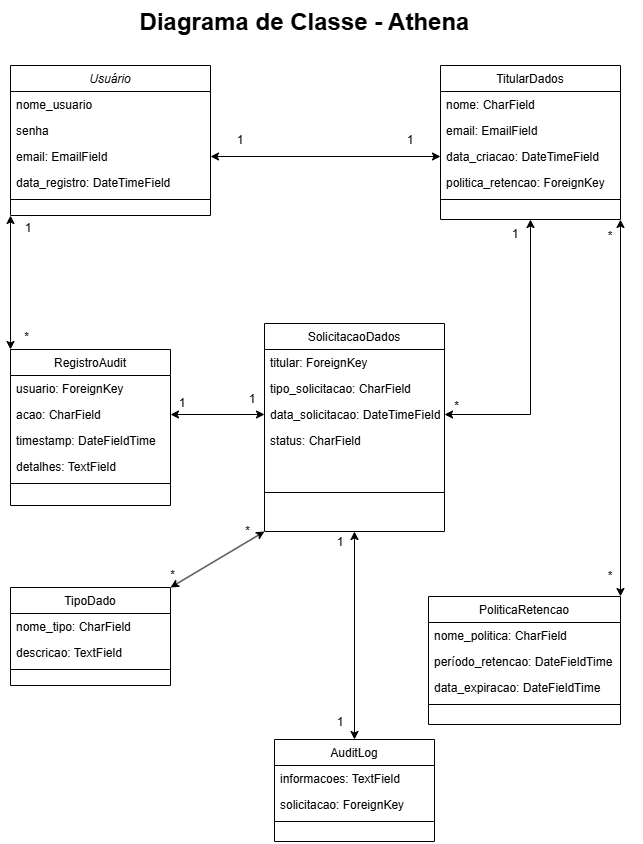

The diagram above was exported from draw.io. Its source (the exported page's mxGraphModel, read from the mxfile embedded in the PNG):
<mxGraphModel dx="1426" dy="777" grid="0" gridSize="10" guides="1" tooltips="1" connect="1" arrows="1" fold="1" page="1" pageScale="1" pageWidth="827" pageHeight="1169" math="0" shadow="0">
  <root>
    <mxCell id="WIyWlLk6GJQsqaUBKTNV-0" />
    <mxCell id="WIyWlLk6GJQsqaUBKTNV-1" parent="WIyWlLk6GJQsqaUBKTNV-0" />
    <mxCell id="zkfFHV4jXpPFQw0GAbJ--0" value="Usuário" style="swimlane;fontStyle=2;align=center;verticalAlign=top;childLayout=stackLayout;horizontal=1;startSize=26;horizontalStack=0;resizeParent=1;resizeLast=0;collapsible=1;marginBottom=0;rounded=0;shadow=0;strokeWidth=1;" parent="WIyWlLk6GJQsqaUBKTNV-1" vertex="1">
      <mxGeometry x="120" y="80" width="200" height="150" as="geometry">
        <mxRectangle x="230" y="140" width="160" height="26" as="alternateBounds" />
      </mxGeometry>
    </mxCell>
    <mxCell id="zkfFHV4jXpPFQw0GAbJ--1" value="nome_usuario" style="text;align=left;verticalAlign=top;spacingLeft=4;spacingRight=4;overflow=hidden;rotatable=0;points=[[0,0.5],[1,0.5]];portConstraint=eastwest;" parent="zkfFHV4jXpPFQw0GAbJ--0" vertex="1">
      <mxGeometry y="26" width="200" height="26" as="geometry" />
    </mxCell>
    <mxCell id="zkfFHV4jXpPFQw0GAbJ--3" value="senha" style="text;align=left;verticalAlign=top;spacingLeft=4;spacingRight=4;overflow=hidden;rotatable=0;points=[[0,0.5],[1,0.5]];portConstraint=eastwest;rounded=0;shadow=0;html=0;" parent="zkfFHV4jXpPFQw0GAbJ--0" vertex="1">
      <mxGeometry y="52" width="200" height="26" as="geometry" />
    </mxCell>
    <mxCell id="zkfFHV4jXpPFQw0GAbJ--2" value="email: EmailField" style="text;align=left;verticalAlign=top;spacingLeft=4;spacingRight=4;overflow=hidden;rotatable=0;points=[[0,0.5],[1,0.5]];portConstraint=eastwest;rounded=0;shadow=0;html=0;" parent="zkfFHV4jXpPFQw0GAbJ--0" vertex="1">
      <mxGeometry y="78" width="200" height="26" as="geometry" />
    </mxCell>
    <mxCell id="Vvk03Xky2-0zhqN0-PS6-1" value="data_registro: DateTimeField" style="text;align=left;verticalAlign=top;spacingLeft=4;spacingRight=4;overflow=hidden;rotatable=0;points=[[0,0.5],[1,0.5]];portConstraint=eastwest;rounded=0;shadow=0;html=0;" parent="zkfFHV4jXpPFQw0GAbJ--0" vertex="1">
      <mxGeometry y="104" width="200" height="26" as="geometry" />
    </mxCell>
    <mxCell id="zkfFHV4jXpPFQw0GAbJ--4" value="" style="line;html=1;strokeWidth=1;align=left;verticalAlign=middle;spacingTop=-1;spacingLeft=3;spacingRight=3;rotatable=0;labelPosition=right;points=[];portConstraint=eastwest;" parent="zkfFHV4jXpPFQw0GAbJ--0" vertex="1">
      <mxGeometry y="130" width="200" height="8" as="geometry" />
    </mxCell>
    <mxCell id="zkfFHV4jXpPFQw0GAbJ--6" value="SolicitacaoDados" style="swimlane;fontStyle=0;align=center;verticalAlign=top;childLayout=stackLayout;horizontal=1;startSize=26;horizontalStack=0;resizeParent=1;resizeLast=0;collapsible=1;marginBottom=0;rounded=0;shadow=0;strokeWidth=1;" parent="WIyWlLk6GJQsqaUBKTNV-1" vertex="1">
      <mxGeometry x="374" y="338" width="180" height="208" as="geometry">
        <mxRectangle x="130" y="380" width="160" height="26" as="alternateBounds" />
      </mxGeometry>
    </mxCell>
    <mxCell id="B815d4vFgGYU87yF3m09-0" value="titular: ForeignKey" style="text;align=left;verticalAlign=top;spacingLeft=4;spacingRight=4;overflow=hidden;rotatable=0;points=[[0,0.5],[1,0.5]];portConstraint=eastwest;" parent="zkfFHV4jXpPFQw0GAbJ--6" vertex="1">
      <mxGeometry y="26" width="180" height="26" as="geometry" />
    </mxCell>
    <mxCell id="zkfFHV4jXpPFQw0GAbJ--7" value="tipo_solicitacao: CharField" style="text;align=left;verticalAlign=top;spacingLeft=4;spacingRight=4;overflow=hidden;rotatable=0;points=[[0,0.5],[1,0.5]];portConstraint=eastwest;" parent="zkfFHV4jXpPFQw0GAbJ--6" vertex="1">
      <mxGeometry y="52" width="180" height="26" as="geometry" />
    </mxCell>
    <mxCell id="zkfFHV4jXpPFQw0GAbJ--8" value="data_solicitacao: DateTimeField" style="text;align=left;verticalAlign=top;spacingLeft=4;spacingRight=4;overflow=hidden;rotatable=0;points=[[0,0.5],[1,0.5]];portConstraint=eastwest;rounded=0;shadow=0;html=0;" parent="zkfFHV4jXpPFQw0GAbJ--6" vertex="1">
      <mxGeometry y="78" width="180" height="26" as="geometry" />
    </mxCell>
    <mxCell id="Vvk03Xky2-0zhqN0-PS6-13" value="status: CharField" style="text;align=left;verticalAlign=top;spacingLeft=4;spacingRight=4;overflow=hidden;rotatable=0;points=[[0,0.5],[1,0.5]];portConstraint=eastwest;rounded=0;shadow=0;html=0;" parent="zkfFHV4jXpPFQw0GAbJ--6" vertex="1">
      <mxGeometry y="104" width="180" height="26" as="geometry" />
    </mxCell>
    <mxCell id="zkfFHV4jXpPFQw0GAbJ--9" value="" style="line;html=1;strokeWidth=1;align=left;verticalAlign=middle;spacingTop=-1;spacingLeft=3;spacingRight=3;rotatable=0;labelPosition=right;points=[];portConstraint=eastwest;" parent="zkfFHV4jXpPFQw0GAbJ--6" vertex="1">
      <mxGeometry y="130" width="180" height="78" as="geometry" />
    </mxCell>
    <mxCell id="zkfFHV4jXpPFQw0GAbJ--13" value="RegistroAudit" style="swimlane;fontStyle=0;align=center;verticalAlign=top;childLayout=stackLayout;horizontal=1;startSize=26;horizontalStack=0;resizeParent=1;resizeLast=0;collapsible=1;marginBottom=0;rounded=0;shadow=0;strokeWidth=1;" parent="WIyWlLk6GJQsqaUBKTNV-1" vertex="1">
      <mxGeometry x="120" y="364" width="160" height="156" as="geometry">
        <mxRectangle x="340" y="380" width="170" height="26" as="alternateBounds" />
      </mxGeometry>
    </mxCell>
    <mxCell id="B815d4vFgGYU87yF3m09-10" value="usuario: ForeignKey" style="text;align=left;verticalAlign=top;spacingLeft=4;spacingRight=4;overflow=hidden;rotatable=0;points=[[0,0.5],[1,0.5]];portConstraint=eastwest;" parent="zkfFHV4jXpPFQw0GAbJ--13" vertex="1">
      <mxGeometry y="26" width="160" height="26" as="geometry" />
    </mxCell>
    <mxCell id="zkfFHV4jXpPFQw0GAbJ--14" value="acao: CharField" style="text;align=left;verticalAlign=top;spacingLeft=4;spacingRight=4;overflow=hidden;rotatable=0;points=[[0,0.5],[1,0.5]];portConstraint=eastwest;" parent="zkfFHV4jXpPFQw0GAbJ--13" vertex="1">
      <mxGeometry y="52" width="160" height="26" as="geometry" />
    </mxCell>
    <mxCell id="Vvk03Xky2-0zhqN0-PS6-17" value="timestamp: DateFieldTime" style="text;align=left;verticalAlign=top;spacingLeft=4;spacingRight=4;overflow=hidden;rotatable=0;points=[[0,0.5],[1,0.5]];portConstraint=eastwest;" parent="zkfFHV4jXpPFQw0GAbJ--13" vertex="1">
      <mxGeometry y="78" width="160" height="26" as="geometry" />
    </mxCell>
    <mxCell id="Vvk03Xky2-0zhqN0-PS6-18" value="detalhes: TextField" style="text;align=left;verticalAlign=top;spacingLeft=4;spacingRight=4;overflow=hidden;rotatable=0;points=[[0,0.5],[1,0.5]];portConstraint=eastwest;" parent="zkfFHV4jXpPFQw0GAbJ--13" vertex="1">
      <mxGeometry y="104" width="160" height="26" as="geometry" />
    </mxCell>
    <mxCell id="zkfFHV4jXpPFQw0GAbJ--15" value="" style="line;html=1;strokeWidth=1;align=left;verticalAlign=middle;spacingTop=-1;spacingLeft=3;spacingRight=3;rotatable=0;labelPosition=right;points=[];portConstraint=eastwest;" parent="zkfFHV4jXpPFQw0GAbJ--13" vertex="1">
      <mxGeometry y="130" width="160" height="8" as="geometry" />
    </mxCell>
    <mxCell id="zkfFHV4jXpPFQw0GAbJ--17" value="TitularDados" style="swimlane;fontStyle=0;align=center;verticalAlign=top;childLayout=stackLayout;horizontal=1;startSize=26;horizontalStack=0;resizeParent=1;resizeLast=0;collapsible=1;marginBottom=0;rounded=0;shadow=0;strokeWidth=1;" parent="WIyWlLk6GJQsqaUBKTNV-1" vertex="1">
      <mxGeometry x="550" y="80" width="180" height="154" as="geometry">
        <mxRectangle x="550" y="140" width="160" height="26" as="alternateBounds" />
      </mxGeometry>
    </mxCell>
    <mxCell id="zkfFHV4jXpPFQw0GAbJ--18" value="nome: CharField" style="text;align=left;verticalAlign=top;spacingLeft=4;spacingRight=4;overflow=hidden;rotatable=0;points=[[0,0.5],[1,0.5]];portConstraint=eastwest;" parent="zkfFHV4jXpPFQw0GAbJ--17" vertex="1">
      <mxGeometry y="26" width="180" height="26" as="geometry" />
    </mxCell>
    <mxCell id="zkfFHV4jXpPFQw0GAbJ--19" value="email: EmailField" style="text;align=left;verticalAlign=top;spacingLeft=4;spacingRight=4;overflow=hidden;rotatable=0;points=[[0,0.5],[1,0.5]];portConstraint=eastwest;rounded=0;shadow=0;html=0;" parent="zkfFHV4jXpPFQw0GAbJ--17" vertex="1">
      <mxGeometry y="52" width="180" height="26" as="geometry" />
    </mxCell>
    <mxCell id="zkfFHV4jXpPFQw0GAbJ--20" value="data_criacao: DateTimeField" style="text;align=left;verticalAlign=top;spacingLeft=4;spacingRight=4;overflow=hidden;rotatable=0;points=[[0,0.5],[1,0.5]];portConstraint=eastwest;rounded=0;shadow=0;html=0;" parent="zkfFHV4jXpPFQw0GAbJ--17" vertex="1">
      <mxGeometry y="78" width="180" height="26" as="geometry" />
    </mxCell>
    <mxCell id="Vvk03Xky2-0zhqN0-PS6-10" value="politica_retencao: ForeignKey" style="text;align=left;verticalAlign=top;spacingLeft=4;spacingRight=4;overflow=hidden;rotatable=0;points=[[0,0.5],[1,0.5]];portConstraint=eastwest;rounded=0;shadow=0;html=0;" parent="zkfFHV4jXpPFQw0GAbJ--17" vertex="1">
      <mxGeometry y="104" width="180" height="26" as="geometry" />
    </mxCell>
    <mxCell id="zkfFHV4jXpPFQw0GAbJ--23" value="" style="line;html=1;strokeWidth=1;align=left;verticalAlign=middle;spacingTop=-1;spacingLeft=3;spacingRight=3;rotatable=0;labelPosition=right;points=[];portConstraint=eastwest;" parent="zkfFHV4jXpPFQw0GAbJ--17" vertex="1">
      <mxGeometry y="130" width="180" height="8" as="geometry" />
    </mxCell>
    <mxCell id="Vvk03Xky2-0zhqN0-PS6-5" value="" style="endArrow=classic;startArrow=classic;html=1;rounded=0;exitX=1;exitY=0.5;exitDx=0;exitDy=0;entryX=0;entryY=0.5;entryDx=0;entryDy=0;" parent="WIyWlLk6GJQsqaUBKTNV-1" source="zkfFHV4jXpPFQw0GAbJ--2" target="zkfFHV4jXpPFQw0GAbJ--20" edge="1">
      <mxGeometry width="50" height="50" relative="1" as="geometry">
        <mxPoint x="470" y="360" as="sourcePoint" />
        <mxPoint x="520" y="310" as="targetPoint" />
        <Array as="points" />
      </mxGeometry>
    </mxCell>
    <mxCell id="Vvk03Xky2-0zhqN0-PS6-6" value="1" style="text;html=1;align=center;verticalAlign=middle;whiteSpace=wrap;rounded=0;" parent="WIyWlLk6GJQsqaUBKTNV-1" vertex="1">
      <mxGeometry x="320" y="140" width="60" height="30" as="geometry" />
    </mxCell>
    <mxCell id="Vvk03Xky2-0zhqN0-PS6-9" value="1" style="text;html=1;align=center;verticalAlign=middle;whiteSpace=wrap;rounded=0;" parent="WIyWlLk6GJQsqaUBKTNV-1" vertex="1">
      <mxGeometry x="490" y="140" width="60" height="30" as="geometry" />
    </mxCell>
    <mxCell id="Vvk03Xky2-0zhqN0-PS6-14" value="TipoDado" style="swimlane;fontStyle=0;align=center;verticalAlign=top;childLayout=stackLayout;horizontal=1;startSize=26;horizontalStack=0;resizeParent=1;resizeLast=0;collapsible=1;marginBottom=0;rounded=0;shadow=0;strokeWidth=1;" parent="WIyWlLk6GJQsqaUBKTNV-1" vertex="1">
      <mxGeometry x="120" y="602" width="160" height="98" as="geometry">
        <mxRectangle x="340" y="380" width="170" height="26" as="alternateBounds" />
      </mxGeometry>
    </mxCell>
    <mxCell id="Vvk03Xky2-0zhqN0-PS6-15" value="nome_tipo: CharField" style="text;align=left;verticalAlign=top;spacingLeft=4;spacingRight=4;overflow=hidden;rotatable=0;points=[[0,0.5],[1,0.5]];portConstraint=eastwest;" parent="Vvk03Xky2-0zhqN0-PS6-14" vertex="1">
      <mxGeometry y="26" width="160" height="26" as="geometry" />
    </mxCell>
    <mxCell id="Vvk03Xky2-0zhqN0-PS6-28" value="descricao: TextField" style="text;align=left;verticalAlign=top;spacingLeft=4;spacingRight=4;overflow=hidden;rotatable=0;points=[[0,0.5],[1,0.5]];portConstraint=eastwest;" parent="Vvk03Xky2-0zhqN0-PS6-14" vertex="1">
      <mxGeometry y="52" width="160" height="26" as="geometry" />
    </mxCell>
    <mxCell id="Vvk03Xky2-0zhqN0-PS6-16" value="" style="line;html=1;strokeWidth=1;align=left;verticalAlign=middle;spacingTop=-1;spacingLeft=3;spacingRight=3;rotatable=0;labelPosition=right;points=[];portConstraint=eastwest;" parent="Vvk03Xky2-0zhqN0-PS6-14" vertex="1">
      <mxGeometry y="78" width="160" height="8" as="geometry" />
    </mxCell>
    <mxCell id="Vvk03Xky2-0zhqN0-PS6-19" value="PoliticaRetencao" style="swimlane;fontStyle=0;align=center;verticalAlign=top;childLayout=stackLayout;horizontal=1;startSize=26;horizontalStack=0;resizeParent=1;resizeLast=0;collapsible=1;marginBottom=0;rounded=0;shadow=0;strokeWidth=1;" parent="WIyWlLk6GJQsqaUBKTNV-1" vertex="1">
      <mxGeometry x="538" y="611" width="192" height="128" as="geometry">
        <mxRectangle x="340" y="380" width="170" height="26" as="alternateBounds" />
      </mxGeometry>
    </mxCell>
    <mxCell id="Vvk03Xky2-0zhqN0-PS6-20" value="nome_politica: CharField" style="text;align=left;verticalAlign=top;spacingLeft=4;spacingRight=4;overflow=hidden;rotatable=0;points=[[0,0.5],[1,0.5]];portConstraint=eastwest;" parent="Vvk03Xky2-0zhqN0-PS6-19" vertex="1">
      <mxGeometry y="26" width="192" height="26" as="geometry" />
    </mxCell>
    <mxCell id="Vvk03Xky2-0zhqN0-PS6-29" value="período_retencao: DateFieldTime" style="text;align=left;verticalAlign=top;spacingLeft=4;spacingRight=4;overflow=hidden;rotatable=0;points=[[0,0.5],[1,0.5]];portConstraint=eastwest;" parent="Vvk03Xky2-0zhqN0-PS6-19" vertex="1">
      <mxGeometry y="52" width="192" height="26" as="geometry" />
    </mxCell>
    <mxCell id="Vvk03Xky2-0zhqN0-PS6-30" value="data_expiracao: DateFieldTime" style="text;align=left;verticalAlign=top;spacingLeft=4;spacingRight=4;overflow=hidden;rotatable=0;points=[[0,0.5],[1,0.5]];portConstraint=eastwest;" parent="Vvk03Xky2-0zhqN0-PS6-19" vertex="1">
      <mxGeometry y="78" width="192" height="26" as="geometry" />
    </mxCell>
    <mxCell id="Vvk03Xky2-0zhqN0-PS6-21" value="" style="line;html=1;strokeWidth=1;align=left;verticalAlign=middle;spacingTop=-1;spacingLeft=3;spacingRight=3;rotatable=0;labelPosition=right;points=[];portConstraint=eastwest;" parent="Vvk03Xky2-0zhqN0-PS6-19" vertex="1">
      <mxGeometry y="104" width="192" height="8" as="geometry" />
    </mxCell>
    <mxCell id="Vvk03Xky2-0zhqN0-PS6-22" value="AuditLog" style="swimlane;fontStyle=0;align=center;verticalAlign=top;childLayout=stackLayout;horizontal=1;startSize=26;horizontalStack=0;resizeParent=1;resizeLast=0;collapsible=1;marginBottom=0;rounded=0;shadow=0;strokeWidth=1;" parent="WIyWlLk6GJQsqaUBKTNV-1" vertex="1">
      <mxGeometry x="384" y="754" width="160" height="102" as="geometry">
        <mxRectangle x="340" y="380" width="170" height="26" as="alternateBounds" />
      </mxGeometry>
    </mxCell>
    <mxCell id="Vvk03Xky2-0zhqN0-PS6-23" value="informacoes: TextField" style="text;align=left;verticalAlign=top;spacingLeft=4;spacingRight=4;overflow=hidden;rotatable=0;points=[[0,0.5],[1,0.5]];portConstraint=eastwest;" parent="Vvk03Xky2-0zhqN0-PS6-22" vertex="1">
      <mxGeometry y="26" width="160" height="26" as="geometry" />
    </mxCell>
    <mxCell id="Vvk03Xky2-0zhqN0-PS6-35" value="solicitacao: ForeignKey" style="text;align=left;verticalAlign=top;spacingLeft=4;spacingRight=4;overflow=hidden;rotatable=0;points=[[0,0.5],[1,0.5]];portConstraint=eastwest;" parent="Vvk03Xky2-0zhqN0-PS6-22" vertex="1">
      <mxGeometry y="52" width="160" height="26" as="geometry" />
    </mxCell>
    <mxCell id="Vvk03Xky2-0zhqN0-PS6-24" value="" style="line;html=1;strokeWidth=1;align=left;verticalAlign=middle;spacingTop=-1;spacingLeft=3;spacingRight=3;rotatable=0;labelPosition=right;points=[];portConstraint=eastwest;" parent="Vvk03Xky2-0zhqN0-PS6-22" vertex="1">
      <mxGeometry y="78" width="160" height="8" as="geometry" />
    </mxCell>
    <mxCell id="Vvk03Xky2-0zhqN0-PS6-33" value="*" style="text;html=1;align=center;verticalAlign=middle;whiteSpace=wrap;rounded=0;" parent="WIyWlLk6GJQsqaUBKTNV-1" vertex="1">
      <mxGeometry x="550" y="409" width="33" height="24" as="geometry" />
    </mxCell>
    <mxCell id="Vvk03Xky2-0zhqN0-PS6-36" value="1" style="text;html=1;align=center;verticalAlign=middle;whiteSpace=wrap;rounded=0;" parent="WIyWlLk6GJQsqaUBKTNV-1" vertex="1">
      <mxGeometry x="595" y="234" width="60" height="30" as="geometry" />
    </mxCell>
    <mxCell id="Vvk03Xky2-0zhqN0-PS6-37" value="*" style="text;html=1;align=center;verticalAlign=middle;whiteSpace=wrap;rounded=0;" parent="WIyWlLk6GJQsqaUBKTNV-1" vertex="1">
      <mxGeometry x="690" y="576" width="60" height="30" as="geometry" />
    </mxCell>
    <mxCell id="B815d4vFgGYU87yF3m09-2" value="" style="endArrow=classic;startArrow=classic;html=1;rounded=0;exitX=1;exitY=0.5;exitDx=0;exitDy=0;entryX=0.5;entryY=1;entryDx=0;entryDy=0;" parent="WIyWlLk6GJQsqaUBKTNV-1" source="zkfFHV4jXpPFQw0GAbJ--8" target="zkfFHV4jXpPFQw0GAbJ--17" edge="1">
      <mxGeometry width="50" height="50" relative="1" as="geometry">
        <mxPoint x="542" y="318" as="sourcePoint" />
        <mxPoint x="592" y="268" as="targetPoint" />
        <Array as="points">
          <mxPoint x="640" y="429" />
        </Array>
      </mxGeometry>
    </mxCell>
    <mxCell id="B815d4vFgGYU87yF3m09-4" value="" style="endArrow=classic;startArrow=classic;html=1;rounded=0;exitX=1;exitY=0;exitDx=0;exitDy=0;entryX=1;entryY=1;entryDx=0;entryDy=0;" parent="WIyWlLk6GJQsqaUBKTNV-1" source="Vvk03Xky2-0zhqN0-PS6-19" target="zkfFHV4jXpPFQw0GAbJ--17" edge="1">
      <mxGeometry width="50" height="50" relative="1" as="geometry">
        <mxPoint x="542" y="418" as="sourcePoint" />
        <mxPoint x="592" y="368" as="targetPoint" />
      </mxGeometry>
    </mxCell>
    <mxCell id="B815d4vFgGYU87yF3m09-7" value="" style="endArrow=classic;startArrow=classic;html=1;rounded=0;exitX=0.5;exitY=0;exitDx=0;exitDy=0;entryX=0.5;entryY=1;entryDx=0;entryDy=0;" parent="WIyWlLk6GJQsqaUBKTNV-1" source="Vvk03Xky2-0zhqN0-PS6-22" target="zkfFHV4jXpPFQw0GAbJ--6" edge="1">
      <mxGeometry width="50" height="50" relative="1" as="geometry">
        <mxPoint x="542" y="618" as="sourcePoint" />
        <mxPoint x="592" y="568" as="targetPoint" />
      </mxGeometry>
    </mxCell>
    <mxCell id="B815d4vFgGYU87yF3m09-9" value="*" style="text;html=1;align=center;verticalAlign=middle;whiteSpace=wrap;rounded=0;" parent="WIyWlLk6GJQsqaUBKTNV-1" vertex="1">
      <mxGeometry x="690" y="236" width="60" height="30" as="geometry" />
    </mxCell>
    <mxCell id="B815d4vFgGYU87yF3m09-11" value="" style="endArrow=classic;startArrow=classic;html=1;rounded=0;exitX=0;exitY=0;exitDx=0;exitDy=0;entryX=0;entryY=1;entryDx=0;entryDy=0;" parent="WIyWlLk6GJQsqaUBKTNV-1" source="zkfFHV4jXpPFQw0GAbJ--13" target="zkfFHV4jXpPFQw0GAbJ--0" edge="1">
      <mxGeometry width="50" height="50" relative="1" as="geometry">
        <mxPoint x="436" y="418" as="sourcePoint" />
        <mxPoint x="486" y="368" as="targetPoint" />
      </mxGeometry>
    </mxCell>
    <mxCell id="B815d4vFgGYU87yF3m09-12" value="" style="endArrow=classic;startArrow=classic;html=1;rounded=0;entryX=0;entryY=0.5;entryDx=0;entryDy=0;exitX=1;exitY=0.5;exitDx=0;exitDy=0;" parent="WIyWlLk6GJQsqaUBKTNV-1" source="zkfFHV4jXpPFQw0GAbJ--14" target="zkfFHV4jXpPFQw0GAbJ--8" edge="1">
      <mxGeometry width="50" height="50" relative="1" as="geometry">
        <mxPoint x="304" y="426" as="sourcePoint" />
        <mxPoint x="352" y="444" as="targetPoint" />
      </mxGeometry>
    </mxCell>
    <mxCell id="B815d4vFgGYU87yF3m09-13" value="1" style="text;html=1;align=center;verticalAlign=middle;whiteSpace=wrap;rounded=0;" parent="WIyWlLk6GJQsqaUBKTNV-1" vertex="1">
      <mxGeometry x="344" y="401" width="36" height="26" as="geometry" />
    </mxCell>
    <mxCell id="B815d4vFgGYU87yF3m09-14" value="1" style="text;html=1;align=center;verticalAlign=middle;whiteSpace=wrap;rounded=0;" parent="WIyWlLk6GJQsqaUBKTNV-1" vertex="1">
      <mxGeometry x="274" y="405" width="36" height="26" as="geometry" />
    </mxCell>
    <mxCell id="B815d4vFgGYU87yF3m09-16" value="" style="endArrow=classic;startArrow=classic;html=1;rounded=0;exitX=1;exitY=0;exitDx=0;exitDy=0;entryX=0;entryY=1;entryDx=0;entryDy=0;" parent="WIyWlLk6GJQsqaUBKTNV-1" source="Vvk03Xky2-0zhqN0-PS6-14" target="zkfFHV4jXpPFQw0GAbJ--6" edge="1">
      <mxGeometry width="50" height="50" relative="1" as="geometry">
        <mxPoint x="436" y="618" as="sourcePoint" />
        <mxPoint x="486" y="568" as="targetPoint" />
      </mxGeometry>
    </mxCell>
    <mxCell id="B815d4vFgGYU87yF3m09-17" value="*" style="text;html=1;align=center;verticalAlign=middle;whiteSpace=wrap;rounded=0;" parent="WIyWlLk6GJQsqaUBKTNV-1" vertex="1">
      <mxGeometry x="266" y="578" width="33" height="24" as="geometry" />
    </mxCell>
    <mxCell id="B815d4vFgGYU87yF3m09-18" value="*" style="text;html=1;align=center;verticalAlign=middle;whiteSpace=wrap;rounded=0;" parent="WIyWlLk6GJQsqaUBKTNV-1" vertex="1">
      <mxGeometry x="341" y="534" width="33" height="24" as="geometry" />
    </mxCell>
    <mxCell id="B815d4vFgGYU87yF3m09-19" value="1" style="text;html=1;align=center;verticalAlign=middle;whiteSpace=wrap;rounded=0;" parent="WIyWlLk6GJQsqaUBKTNV-1" vertex="1">
      <mxGeometry x="432" y="724" width="36" height="26" as="geometry" />
    </mxCell>
    <mxCell id="B815d4vFgGYU87yF3m09-20" value="1" style="text;html=1;align=center;verticalAlign=middle;whiteSpace=wrap;rounded=0;" parent="WIyWlLk6GJQsqaUBKTNV-1" vertex="1">
      <mxGeometry x="432" y="544" width="36" height="26" as="geometry" />
    </mxCell>
    <mxCell id="B815d4vFgGYU87yF3m09-21" value="1" style="text;html=1;align=center;verticalAlign=middle;whiteSpace=wrap;rounded=0;" parent="WIyWlLk6GJQsqaUBKTNV-1" vertex="1">
      <mxGeometry x="120" y="230" width="36" height="26" as="geometry" />
    </mxCell>
    <mxCell id="B815d4vFgGYU87yF3m09-22" value="*" style="text;html=1;align=center;verticalAlign=middle;whiteSpace=wrap;rounded=0;" parent="WIyWlLk6GJQsqaUBKTNV-1" vertex="1">
      <mxGeometry x="120" y="340" width="33" height="24" as="geometry" />
    </mxCell>
    <mxCell id="jNPMfl1QLhbrVsuZgf55-0" value="Diagrama de Classe - Athena" style="text;strokeColor=none;fillColor=none;html=1;fontSize=24;fontStyle=1;verticalAlign=middle;align=center;" vertex="1" parent="WIyWlLk6GJQsqaUBKTNV-1">
      <mxGeometry x="364" y="17" width="100" height="40" as="geometry" />
    </mxCell>
  </root>
</mxGraphModel>